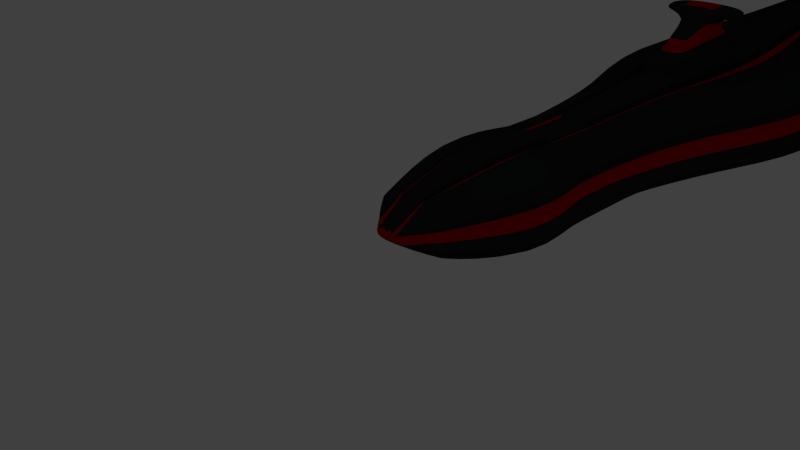 # Source: enemy_protomother.blend  (saved by Blender 2.71.0; exported with 4.5.12 LTS)
import bpy
from mathutils import Matrix  # noqa: F401  (used for matrix-valued properties, if any)

bpy.ops.wm.read_factory_settings(use_empty=True)
scene = bpy.context.scene
scene.name = 'Scene'

# ---- collections
col_collection_1 = bpy.data.collections.new('Collection 1'); scene.collection.children.link(col_collection_1)

# ---- materials (node trees are filled in below, after node groups)
mat_black = bpy.data.materials.new('Black')
mat_black.alpha_threshold = 0.0
mat_black.use_transparent_shadow = False
mat_black.diffuse_color = (0.0184, 0.01888, 0.02038, 1.0)
mat_black.specular_color = (0.3226, 0.3035, 0.3424)
mat_black.roughness = 0.5
mat_black.line_color = (0.0, 0.0, 0.0, 0.69)
mat_glow = bpy.data.materials.new('Glow')
mat_glow.alpha_threshold = 0.0
mat_glow.use_transparent_shadow = False
mat_glow.diffuse_color = (0.4292, 0.0, 0.0, 1.0)
mat_glow.specular_color = (1.0, 0.003733, 0.0)
mat_glow.roughness = 0.5
mat_glow.line_color = (0.0, 0.0, 0.0, 1.0)
mat_engine = bpy.data.materials.new('Engine')
mat_engine.alpha_threshold = 0.0
mat_engine.use_transparent_shadow = False
mat_engine.diffuse_color = (0.0375, 0.02031, 0.3264, 1.0)
mat_engine.specular_color = (0.02365, 0.02365, 0.02365)
mat_engine.roughness = 0.5
mat_engine.line_color = (0.0, 0.0, 0.0, 1.0)

# ---- material node trees

# ---- world
world_world = bpy.data.worlds.new('World'); scene.world = world_world
world_world.color = (0.05088, 0.05088, 0.05088)
world_world.use_sun_shadow = False
world_world.sun_shadow_jitter_overblur = 0.0
world_world.cycles.sampling_method = 'MANUAL'
world_world.cycles.sample_map_resolution = 256

# ---- cameras
cam_camera = bpy.data.cameras.new('Camera')
cam_camera.clip_end = 100.0
cam_camera.lens = 35.0
cam_camera.sensor_width = 32.0
cam_camera.sensor_height = 18.0
cam_camera.ortho_scale = 7.314
cam_camera.dof.focus_distance = 0.0
cam_camera.dof.aperture_fstop = 128.0

# ---- lights
light_lamp = bpy.data.lights.new('Lamp', 'POINT')
light_lamp.transmission_factor = 0.0
light_lamp.cutoff_distance = 30.0
light_lamp.energy = 35.0
light_lamp.shadow_buffer_clip_start = 1.001
light_lamp.shadow_soft_size = 0.1
light_lamp.shadow_maximum_resolution = 0.006
light_lamp.use_absolute_resolution = True
light_lamp.cycles.use_multiple_importance_sampling = False

# ---- meshes
me_cube = bpy.data.meshes.new('Cube')
me_cube.from_pydata([(-0.375, 3.939, 0.8), (0.375, 3.939, 0.8), (0.375, 3.439, 0.8), (-0.375, 3.439, 0.8), (1.0, 4.189, 0.5), (1.0, 3.189, 0.5), (-1.0, 3.189, 0.5), (-1.0, 4.189, 0.5), (-0.375, 3.689, 0.8), (0.375, 3.689, 0.8), (0.8, 4.189, 1.431e-06), (-0.25, 3.939, 0.8), (0.8, 3.189, 1.431e-06), (-0.25, 3.439, 0.8), (-0.8, 3.189, 1.431e-06), (-0.8, 4.189, 1.431e-06), (1.0, 3.689, 0.5), (-0.25, 4.189, 0.5), (-0.25, 3.189, 0.5), (-1.0, 3.689, 0.5), (-0.25, 3.689, 0.8), (0.8, 3.689, 1.431e-06), (-0.8, 3.689, 1.431e-06), (-0.5, 3.439, 0.8), (0.375, 3.189, 0.8), (0.8, 4.189, 0.25), (0.375, 4.189, 0.8), (0.8, 3.189, 0.25), (0.5, 3.939, 0.8), (-0.8, 3.189, 0.25), (-0.8, 4.189, 0.25), (1.0, 3.439, 0.5), (-1.0, 3.939, 0.5), (-0.5, 3.939, 0.8), (-0.375, 3.189, 0.8), (1.0, 4.189, -0.25), (-0.375, 4.189, 0.8), (1.0, 3.189, -0.25), (0.5, 3.439, 0.8), (-1.0, 3.189, -0.25), (-1.0, 4.189, -0.25), (1.0, 3.939, 0.5), (-1.0, 3.439, 0.5), (-0.5, 3.689, 0.8), (-0.25, 3.189, 0.8), (-0.25, 4.189, 0.8), (0.5, 3.689, 0.8), (0.8, 3.439, 1.431e-06), (0.8, 3.939, 1.431e-06), (1.0, 3.689, -0.25), (0.8, 3.689, 0.25), (-0.8, 3.939, 1.431e-06), (-0.8, 3.439, 1.431e-06), (-1.0, 3.689, -0.25), (-0.8, 3.689, 0.25), (-0.5, 4.189, 0.8), (0.8, 3.439, 0.25), (-0.8, 3.939, 0.25), (-0.5, 3.189, 0.8), (0.5, 3.189, 0.8), (0.5, 4.189, 0.8), (1.0, 3.439, -0.25), (1.0, 3.939, -0.25), (0.8, 3.939, 0.25), (-1.0, 3.939, -0.25), (-1.0, 3.439, -0.25), (-0.8, 3.439, 0.25), (0.25, 3.439, 0.8), (0.25, 3.689, 0.8), (0.25, 3.189, 0.8), (0.25, 4.189, 0.8), (0.25, 3.939, 0.8), (0.25, 3.189, 0.5), (0.25, 4.189, 0.5), (0.375, 3.939, 0.7), (0.375, 3.439, 0.7), (0.375, 3.689, 0.7), (0.375, 3.189, 0.7), (0.375, 4.189, 0.7), (0.25, 3.439, 0.7), (0.25, 3.689, 0.7), (0.25, 3.189, 0.7), (0.25, 4.189, 0.7), (0.25, 3.939, 0.7), (-0.375, 3.939, 0.7), (-0.375, 3.439, 0.7), (-0.375, 3.689, 0.7), (-0.25, 3.939, 0.7), (-0.25, 3.439, 0.7), (-0.25, 3.689, 0.7), (-0.375, 3.189, 0.7), (-0.375, 4.189, 0.7), (-0.25, 3.189, 0.7), (-0.25, 4.189, 0.7), (-1.589e-07, 3.189, -0.5), (1.987e-07, 4.189, -0.5), (-0.5, 4.189, -0.5), (-0.5, 3.189, -0.5), (0.5, 3.189, -0.5), (0.5, 4.189, -0.5), (1.25, 2.189, 0.5581), (-1.25, 2.189, 0.5581), (1.0, 2.189, -0.06691), (-1.0, 2.189, -0.06691), (-0.3125, 2.189, 0.5581), (0.4687, 2.189, 0.9331), (1.0, 2.189, 0.2456), (-1.0, 2.189, 0.2456), (-0.4688, 2.189, 0.9331), (1.25, 2.189, -0.3794), (-1.25, 2.189, -0.3794), (-0.3125, 2.189, 0.9331), (-0.625, 2.189, 0.9331), (0.625, 2.189, 0.9331), (0.3125, 2.189, 0.9331), (0.3125, 2.189, 0.5581), (0.4687, 2.189, 0.8081), (0.3125, 2.189, 0.8081), (-0.4688, 2.189, 0.8081), (-0.3125, 2.189, 0.8081), (1.664e-07, 2.189, -0.6919), (-0.625, 2.189, -0.6919), (0.625, 2.189, -0.6919), (0.625, 0.689, 0.4129), (-0.625, 0.689, 0.4129), (0.5, 0.689, 0.1004), (-0.5, 0.689, 0.1004), (-0.1562, 0.689, 0.4129), (-9.961e-09, 0.689, 0.1004), (0.2344, 0.689, 0.6004), (0.5, 0.689, 0.2566), (-0.5, 0.689, 0.2566), (-0.3125, 0.689, 0.4129), (-0.2344, 0.689, 0.6004), (0.625, 0.689, -0.05588), (-0.625, 0.689, -0.05588), (0.3125, 0.689, 0.4129), (-0.1563, 0.689, 0.6004), (-0.3125, 0.689, 0.1004), (0.3125, 0.689, 0.1004), (8.317e-08, 0.689, -0.05588), (-8.447e-08, 0.689, 0.2566), (-0.3125, 0.689, 0.2566), (-0.3125, 0.689, 0.6004), (0.3125, 0.689, 0.6004), (-0.3125, 0.689, -0.05588), (0.3125, 0.689, -0.05588), (0.3125, 0.689, 0.2566), (0.1563, 0.689, 0.6004), (0.1563, 0.689, 0.4129), (0.2344, 0.689, 0.5379), (0.1563, 0.689, 0.5379), (-0.2344, 0.689, 0.5379), (-0.1563, 0.689, 0.5379), (7.697e-08, 0.689, -0.2121), (-0.3125, 0.689, -0.2121), (0.3125, 0.689, -0.2121), (1.25, 6.189, 0.5581), (-1.25, 6.189, 0.5581), (1.0, 6.189, -0.06691), (-1.0, 6.189, -0.06691), (-0.3125, 6.189, 0.5581), (1.0, 6.189, 0.2456), (0.4688, 6.189, 0.9331), (-1.0, 6.189, 0.2456), (1.25, 6.189, -0.3794), (-0.4687, 6.189, 0.9331), (-1.25, 6.189, -0.3794), (-0.3125, 6.189, 0.9331), (-0.625, 6.189, 0.9331), (0.625, 6.189, 0.9331), (0.3125, 6.189, 0.9331), (0.3125, 6.189, 0.5581), (0.4688, 6.189, 0.8081), (0.3125, 6.189, 0.8081), (-0.4687, 6.189, 0.8081), (-0.3125, 6.189, 0.8081), (-4.713e-08, 6.189, -0.6919), (-0.625, 6.189, -0.6919), (0.625, 6.189, -0.6919), (2.5, 8.689, 0.5581), (-2.5, 8.689, 0.5581), (2.0, 8.689, -0.06691), (-2.0, 8.689, -0.06691), (-0.625, 8.689, 0.5581), (2.0, 8.689, 0.2456), (0.9375, 8.689, 0.9331), (-2.0, 8.689, 0.2456), (2.5, 8.689, -0.3794), (-0.9375, 8.689, 0.9331), (-2.5, 8.689, -0.3794), (-0.625, 8.689, 0.9331), (-1.25, 8.689, 0.9331), (1.25, 8.689, 0.9331), (0.625, 8.689, 0.9331), (0.625, 8.689, 0.5581), (0.9375, 8.689, 0.8081), (0.625, 8.689, 0.8081), (-0.9375, 8.689, 0.8081), (-0.625, 8.689, 0.8081), (-9.509e-08, 8.689, -0.6919), (-1.25, 8.689, -0.6919), (1.25, 8.689, -0.6919), (1.25, 11.19, 0.7033), (-1.25, 11.19, 0.7033), (1.0, 11.19, -0.2342), (-1.0, 11.19, -0.2342), (-0.3125, 11.19, 0.7033), (2.5, 16.19, -0.7029), (1.0, 11.19, 0.2346), (0.4688, 11.19, 1.266), (-1.0, 11.19, 0.2346), (-0.3125, 8.689, 1.5), (1.25, 11.19, -0.7029), (-0.4687, 11.19, 1.266), (-1.25, 11.19, -0.7029), (-2.0, 16.19, 0.2346), (-0.3125, 11.19, 1.266), (0.9375, 16.19, 1.266), (2.0, 16.19, 0.2346), (0.3125, 8.689, 1.5), (-0.625, 16.19, 0.7033), (-0.625, 11.19, 1.266), (-2.0, 16.19, -0.2342), (0.625, 11.19, 1.266), (2.0, 16.19, -0.2342), (-2.5, 16.19, 0.7033), (2.5, 16.19, 0.7033), (0.3125, 11.19, 1.266), (0.3125, 11.19, 0.7033), (0.4688, 11.19, 1.078), (0.3125, 11.19, 1.078), (-0.4687, 11.19, 1.078), (-0.3125, 11.19, 1.078), (-5.456e-08, 11.19, -1.172), (-0.625, 11.19, -1.172), (0.625, 11.19, -1.172), (1.25, 13.69, 0.7033), (-1.25, 13.69, 0.7033), (1.0, 13.69, -0.2342), (-1.0, 13.69, -0.2342), (-0.3125, 13.69, 0.7033), (1.0, 13.69, 0.2346), (0.4688, 13.69, 1.266), (-1.0, 13.69, 0.2346), (1.25, 13.69, -0.7029), (-0.4687, 13.69, 1.266), (-1.25, 13.69, -0.7029), (-0.3125, 13.69, 1.266), (-0.625, 13.69, 1.266), (0.625, 13.69, 1.266), (0.3125, 13.69, 1.266), (0.3125, 13.69, 0.7033), (0.4688, 13.69, 1.078), (0.3125, 13.69, 1.078), (-0.4687, 13.69, 1.078), (-0.3125, 13.69, 1.078), (-5.456e-08, 13.69, -1.172), (-0.625, 13.69, -1.172), (0.625, 13.69, -1.172), (-0.9375, 16.19, 1.266), (-2.5, 16.19, -0.7029), (-1.823e-07, 7.439, 2.0), (-0.625, 16.19, 1.266), (-8.941e-08, 6.189, 1.25), (0.4687, 7.439, 1.375), (-0.4687, 7.439, 1.375), (-2.384e-07, 8.689, 1.5), (-1.25, 16.19, 1.266), (0.625, 8.689, 1.5), (1.25, 16.19, 1.266), (-0.625, 8.689, 1.5), (0.3125, 6.189, 1.25), (-0.3125, 6.189, 1.25), (0.625, 16.19, 1.266), (0.625, 16.19, 0.7033), (0.9375, 16.19, 1.078), (0.625, 16.19, 1.078), (-0.9375, 16.19, 1.078), (-0.625, 16.19, 1.078), (-1.021e-07, 16.19, -1.172), (-1.25, 16.19, -1.172), (1.25, 16.19, -1.172), (2.5, 17.44, -0.7029), (-1.25, 17.44, 0.7033), (-2.0, 17.44, 0.2346), (0.9375, 17.44, 1.266), (2.0, 17.44, 0.2346), (-2.779e-09, 17.44, -0.2342), (-0.625, 17.44, 0.7033), (-2.0, 17.44, -0.2342), (2.0, 17.44, -0.2342), (-2.5, 17.44, 0.7033), (2.5, 17.44, 0.7033), (-0.9375, 17.44, 1.266), (-2.5, 17.44, -0.7029), (1.25, 17.44, 0.7033), (-0.625, 17.44, 1.266), (-1.25, 17.44, -0.2342), (1.25, 17.44, -0.2342), (-2.779e-09, 17.44, 0.2346), (-7.729e-08, 17.44, -0.7029), (-1.25, 17.44, 1.266), (-1.25, 17.44, -0.7029), (1.25, 17.44, 1.266), (-1.25, 17.44, 0.2346), (1.25, 17.44, 0.2346), (1.25, 17.44, -0.7029), (0.625, 17.44, 1.266), (0.625, 17.44, 0.7033), (0.9375, 17.44, 1.078), (0.625, 17.44, 1.078), (-0.9375, 17.44, 1.078), (-0.625, 17.44, 1.078), (-1.021e-07, 17.44, -1.172), (-1.25, 17.44, -1.172), (1.25, 17.44, -1.172), (-0.5469, 8.064, 1.438), (0.5469, 8.064, 1.438), (-0.1562, 6.189, 1.25), (-0.3906, 6.814, 1.313), (0.3906, 6.814, 1.313), (0.1562, 6.189, 1.25), (-2.012e-07, 8.064, 1.438), (-1.267e-07, 6.814, 1.313), (-0.2344, 7.439, 1.375), (0.2344, 7.439, 1.375), (0.2734, 8.064, 1.438), (-0.2734, 8.064, 1.438), (-0.1953, 6.814, 1.313), (0.1953, 6.814, 1.313), (-1.823e-07, 7.439, 1.75), (-2.196e-07, 8.064, 1.75), (-1.45e-07, 6.814, 1.5), (-0.2344, 7.439, 1.75), (0.2344, 7.439, 1.75), (0.2734, 8.064, 1.75), (-0.2734, 8.064, 1.75), (-0.1953, 6.814, 1.5), (0.1953, 6.814, 1.5), (-2.196e-07, 8.064, 2.0), (-0.2344, 7.439, 2.0), (0.2344, 7.439, 2.0), (0.2734, 8.064, 2.0), (-0.2734, 8.064, 2.0), (0.7, 7.439, 1.813), (0.7, 8.064, 1.813), (0.7, 7.439, 1.938), (0.7, 8.064, 1.938), (-0.6805, 7.439, 1.813), (-0.7, 8.064, 1.813), (-0.6805, 7.439, 1.938), (-0.7, 8.064, 1.938), (-0.2, 0.189, 0.25), (-0.2, 0.189, 0.125), (0.2, 0.189, 0.125), (0.2, 0.189, 0.25), (-7.451e-08, 0.189, 0.25), (-0.125, 0.189, 0.25), (0.125, 0.189, 0.25), (0.0, 0.189, 0.125), (-0.125, 0.189, 0.125), (0.125, 0.189, 0.125)], [], [(56, 31, 5, 27), (58, 6, 101, 112), (57, 32, 7, 30), (8, 43, 23, 3), (3, 23, 58, 34), (46, 9, 2, 38), (88, 85, 90, 92), (31, 16, 46, 38), (42, 6, 58, 23), (61, 47, 12, 37), (62, 48, 21, 49), (63, 41, 16, 50), (24, 77, 116, 105), (27, 5, 100, 106), (77, 81, 117, 116), (64, 51, 15, 40), (65, 52, 22, 53), (66, 42, 19, 54), (60, 4, 157, 170), (36, 91, 175, 166), (70, 71, 83, 82), (38, 2, 24, 59), (68, 67, 79, 80), (71, 68, 80, 83), (89, 86, 85, 88), (19, 42, 23, 43), (47, 56, 27, 12), (21, 50, 56, 47), (50, 16, 31, 56), (90, 34, 108, 118), (92, 90, 118, 119), (44, 92, 119, 111), (51, 57, 30, 15), (22, 54, 57, 51), (54, 19, 32, 57), (96, 40, 167, 178), (96, 99, 179, 178), (20, 11, 87, 89), (3, 34, 90, 85), (67, 69, 81, 79), (36, 55, 33, 0), (0, 33, 43, 8), (41, 4, 60, 28), (93, 91, 84, 87), (94, 98, 122, 120), (7, 32, 33, 55), (16, 41, 28, 46), (87, 84, 86, 89), (39, 97, 121, 110), (32, 19, 43, 33), (5, 31, 38, 59), (49, 21, 47, 61), (35, 10, 48, 62), (48, 63, 50, 21), (10, 25, 63, 48), (25, 4, 41, 63), (28, 1, 9, 46), (81, 69, 114, 117), (60, 26, 1, 28), (34, 58, 112, 108), (37, 12, 102, 109), (12, 27, 106, 102), (98, 97, 121, 122), (14, 39, 110, 103), (53, 22, 51, 64), (13, 20, 89, 88), (39, 14, 52, 65), (52, 66, 54, 22), (14, 29, 66, 52), (29, 6, 42, 66), (70, 73, 172, 171), (10, 35, 165, 159), (30, 7, 158, 164), (29, 14, 103, 107), (26, 60, 170, 163), (95, 96, 178, 177), (55, 36, 166, 169), (15, 30, 164, 160), (70, 45, 11, 71), (68, 20, 13, 67), (71, 11, 20, 68), (67, 13, 44, 69), (78, 26, 163, 173), (7, 55, 169, 158), (4, 25, 162, 157), (78, 82, 83, 74), (74, 83, 80, 76), (76, 80, 79, 75), (75, 79, 81, 77), (6, 29, 107, 101), (9, 1, 74, 76), (24, 2, 75, 77), (1, 26, 78, 74), (2, 9, 76, 75), (91, 93, 176, 175), (93, 45, 168, 176), (8, 3, 85, 86), (69, 44, 111, 114), (0, 8, 86, 84), (44, 13, 88, 92), (11, 45, 93, 87), (36, 0, 84, 91), (82, 78, 173, 174), (17, 45, 168, 161), (45, 70, 171, 168), (44, 18, 104, 111), (25, 10, 159, 162), (81, 72, 115, 117), (99, 98, 37, 35), (97, 94, 120, 121), (98, 37, 109, 122), (96, 97, 39, 40), (93, 17, 161, 176), (35, 99, 179, 165), (98, 99, 96, 97), (117, 114, 148, 151), (120, 122, 156, 154), (114, 111, 137, 148), (104, 119, 153, 127), (102, 106, 130, 125), (106, 100, 123, 130), (122, 109, 134, 156), (103, 110, 135, 126), (116, 117, 151, 150), (122, 121, 155, 156), (113, 105, 129, 144), (115, 114, 148, 149), (118, 108, 133, 152), (119, 118, 152, 153), (121, 120, 154, 155), (100, 113, 144, 123), (112, 101, 124, 143), (107, 103, 126, 131), (117, 115, 149, 151), (109, 102, 125, 134), (101, 107, 131, 124), (110, 121, 155, 135), (59, 24, 105, 113), (5, 59, 113, 100), (72, 69, 114, 115), (18, 92, 119, 104), (142, 132, 124, 131), (145, 138, 126, 135), (146, 139, 128, 140), (141, 149, 127), (138, 142, 131, 126), (128, 141, 142, 138), (141, 127, 132, 142), (123, 144, 129, 150, 136), (149, 141, 147, 136), (140, 128, 138, 145), (134, 125, 139, 146), (139, 147, 141, 128), (125, 130, 147, 139), (130, 123, 136, 147), (124, 132, 152, 133, 143), (149, 148, 137, 127), (136, 150, 151, 149), (127, 153, 152, 132), (140, 145, 155, 154), (146, 140, 154, 156), (134, 146, 156), (135, 155, 145), (111, 104, 127, 137), (111, 119, 153, 137), (108, 112, 143, 133), (105, 116, 150, 129), (178, 167, 190, 201), (158, 169, 192, 181), (167, 160, 183, 190), (164, 158, 181, 187), (175, 176, 199, 198), (171, 172, 195, 194), (166, 175, 198, 189), (169, 166, 189, 192), (176, 161, 184, 199), (174, 173, 196, 197), (179, 177, 200, 202), (173, 163, 186, 196), (194, 191, 271, 212, 267, 220, 269), (160, 164, 187, 183), (170, 157, 180, 193), (159, 165, 188, 182), (157, 162, 185, 180), (172, 174, 197, 195), (165, 179, 202, 188), (161, 168, 191, 184), (176, 168, 191, 199), (178, 179, 202, 201), (70, 82, 174, 171), (99, 95, 177, 179), (40, 15, 160, 167), (73, 82, 174, 172), (194, 197, 231, 228), (185, 182, 205, 209), (186, 193, 224, 210), (201, 190, 215, 235), (181, 192, 222, 204), (190, 183, 206, 215), (187, 181, 204, 211), (198, 199, 233, 232), (194, 195, 229, 228), (189, 198, 232, 214), (192, 189, 214, 222), (199, 184, 207, 233), (197, 196, 230, 231), (202, 200, 234, 236), (196, 186, 210, 230), (191, 194, 228, 217), (183, 187, 211, 206), (193, 180, 203, 224), (182, 188, 213, 205), (180, 185, 209, 203), (195, 197, 231, 229), (188, 202, 236, 213), (163, 170, 193, 186), (162, 159, 182, 185), (171, 174, 197, 194), (177, 178, 201, 200), (204, 222, 249, 238), (215, 206, 240, 247), (211, 204, 238, 244), (232, 233, 256, 255), (228, 229, 252, 251), (214, 232, 255, 246), (222, 214, 246, 249), (233, 207, 241, 256), (231, 230, 253, 254), (236, 234, 257, 259), (230, 210, 243, 253), (217, 228, 251, 248), (206, 211, 244, 240), (224, 203, 237, 250), (205, 213, 245, 239), (203, 209, 242, 237), (229, 231, 254, 252), (213, 236, 259, 245), (207, 217, 248, 241), (233, 217, 248, 256), (235, 236, 259, 258), (234, 235, 258, 257), (200, 201, 235, 234), (201, 202, 236, 235), (199, 191, 217, 233), (184, 191, 217, 207), (253, 243, 218, 276), (248, 251, 274, 263), (240, 244, 216, 223), (250, 237, 227, 270), (239, 245, 208, 225), (237, 242, 219, 227), (252, 254, 277, 275), (245, 259, 282, 208), (241, 248, 263, 221), (256, 248, 263, 279), (258, 259, 282, 281), (257, 258, 281, 280), (251, 254, 277, 274), (242, 239, 225, 219), (243, 250, 270, 218), (258, 247, 261, 281), (238, 249, 268, 226), (247, 240, 223, 261), (244, 238, 226, 216), (255, 256, 279, 278), (251, 252, 275, 274), (246, 255, 278, 260), (235, 215, 247, 258), (210, 224, 250, 243), (209, 205, 239, 242), (228, 231, 254, 251), (225, 208, 283, 291), (275, 277, 311, 309), (208, 282, 316, 283), (221, 263, 297, 289), (279, 263, 297, 313), (281, 282, 316, 315), (227, 219, 287, 293), (280, 281, 315, 314), (274, 277, 311, 308), (218, 270, 304, 286), (281, 261, 295, 315), (226, 268, 302, 292), (261, 223, 290, 295), (278, 279, 313, 312), (274, 275, 309, 308), (216, 226, 292, 285), (219, 225, 291, 287), (260, 278, 312, 294), (268, 260, 294, 302), (279, 221, 289, 313), (277, 276, 310, 311), (282, 280, 314, 316), (259, 257, 280, 282), (254, 253, 276, 277), (256, 241, 221, 279), (249, 246, 260, 268), (305, 298, 290, 285), (306, 299, 288, 300), (298, 303, 295, 290), (288, 301, 303, 298), (284, 305, 285, 292), (289, 300, 305, 284), (300, 288, 298, 305), (293, 287, 306, 296), (287, 291, 299, 306), (299, 307, 301, 288), (291, 283, 307, 299), (306, 300, 309, 296), (300, 289, 309), (308, 309, 289, 297), (296, 309, 311, 310), (293, 296, 310, 286, 304), (292, 302, 294, 312, 284), (289, 284, 312, 313), (303, 301, 314, 315), (301, 307, 316, 314), (303, 315, 295), (283, 316, 307), (270, 227, 293, 304), (223, 216, 285, 290), (263, 274, 308, 297), (276, 218, 286, 310), (327, 318, 269, 220), (191, 168, 273, 320, 266, 317, 271), (171, 194, 269, 318, 265, 321, 272), (168, 171, 272, 322, 264, 319, 273), (328, 323, 267, 212), (325, 329, 338, 334), (330, 321, 265, 326), (323, 327, 220, 267), (329, 324, 333, 338), (326, 265, 318, 327), (317, 328, 212, 271), (266, 325, 328, 317), (330, 326, 335, 339), (320, 329, 325, 266), (273, 319, 329, 320), (319, 264, 324, 329), (324, 330, 339, 333), (264, 322, 330, 324), (322, 272, 321, 330), (338, 333, 331, 334), (334, 341, 351, 349), (332, 337, 344, 340), (333, 339, 335, 331), (323, 328, 337, 332), (328, 325, 334, 337), (327, 323, 332, 336), (326, 327, 336, 335), (262, 342, 343, 340), (341, 262, 340, 344), (336, 332, 340, 343), (342, 335, 345, 347), (334, 331, 262, 341), (331, 335, 342, 262), (345, 346, 348, 347), (336, 343, 348, 346), (343, 342, 347, 348), (335, 336, 346, 345), (350, 349, 351, 352), (344, 337, 350, 352), (341, 344, 352, 351), (337, 334, 349, 350), (354, 135, 126), (131, 353, 354, 126), (131, 124, 353), (124, 143, 353), (143, 133, 353), (356, 355, 362, 359), (155, 135, 354), (155, 354, 361, 360, 362, 355, 156), (134, 156, 355), (125, 134, 355), (356, 130, 125, 355), (130, 356, 123), (144, 123, 356), (133, 152, 353), (353, 152, 153, 358), (153, 358, 137), (148, 359, 357, 358, 137), (151, 148, 359), (359, 151, 150, 356), (129, 150, 356), (356, 129, 144), (357, 359, 362, 360), (354, 353, 358, 361), (357, 360, 361, 358)])
me_cube.polygons.foreach_set('material_index', [0, 0, 0, 0, 0, 0, 1, 0, 0, 0, 0, 0, 0, 0, 1, 0, 0, 0, 0, 0, 0, 0, 0, 0, 1, 0, 1, 1, 0, 0, 1, 0, 1, 1, 0, 0, 0, 0, 0, 0, 0, 0, 0, 1, 0, 0, 0, 1, 0, 0, 0, 0, 0, 1, 1, 0, 0, 0, 0, 0, 0, 1, 0, 0, 0, 0, 0, 1, 1, 0, 0, 0, 0, 1, 0, 0, 0, 1, 0, 0, 0, 0, 0, 0, 0, 1, 1, 1, 1, 0, 0, 0, 0, 0, 1, 0, 0, 0, 0, 0, 0, 0, 1, 0, 0, 0, 1, 0, 0, 0, 0, 0, 0, 0, 0, 0, 0, 0, 0, 1, 0, 0, 0, 1, 0, 0, 0, 0, 1, 0, 0, 0, 1, 0, 0, 0, 0, 0, 0, 0, 0, 0, 0, 0, 0, 0, 0, 0, 0, 0, 0, 0, 0, 0, 0, 0, 0, 0, 0, 0, 0, 0, 0, 0, 0, 0, 0, 0, 0, 0, 0, 1, 0, 0, 0, 0, 1, 0, 0, 0, 1, 0, 0, 0, 0, 0, 0, 0, 0, 0, 0, 0, 0, 0, 1, 0, 0, 0, 0, 0, 1, 0, 0, 0, 0, 1, 0, 0, 0, 1, 0, 0, 0, 0, 0, 0, 1, 0, 0, 0, 0, 0, 1, 0, 0, 0, 0, 1, 0, 0, 0, 1, 0, 0, 0, 0, 0, 0, 0, 0, 0, 0, 0, 0, 0, 0, 0, 1, 0, 0, 0, 0, 0, 0, 0, 0, 0, 0, 1, 0, 0, 0, 0, 0, 1, 0, 0, 0, 0, 1, 0, 0, 0, 0, 0, 0, 0, 0, 0, 0, 0, 0, 0, 0, 1, 0, 0, 1, 0, 0, 0, 1, 0, 0, 1, 0, 0, 1, 1, 0, 0, 0, 1, 1, 0, 1, 0, 0, 1, 1, 0, 1, 0, 0, 1, 0, 0, 0, 0, 0, 1, 0, 0, 0, 0, 0, 0, 0, 1, 0, 0, 1, 0, 0, 0, 1, 0, 0, 0, 1, 0, 0, 0, 0, 0, 0, 1, 1, 1, 1, 1, 1, 0, 0, 0, 0, 0, 0, 0, 0, 0, 0, 0, 0, 0, 1, 0, 0, 0, 1, 0, 0, 0, 0, 1, 0, 0, 0, 1, 0, 0, 0, 1, 0, 0, 1, 1, 1])
me_cube.materials.append(mat_black)
me_cube.materials.append(mat_glow)
me_cube.materials.append(mat_engine)
me_cube.use_remesh_preserve_volume = False
me_cube.use_remesh_preserve_attributes = False
me_cube.use_mirror_vertex_groups = False
me_cube.update()

# ---- objects
ob_cube = bpy.data.objects.new('Cube', me_cube)
ob_lamp = bpy.data.objects.new('Lamp', light_lamp)
ob_camera = bpy.data.objects.new('Camera', cam_camera)

# ---- transforms, parenting, visibility, modifiers, constraints
ob_cube.location = (0.0, 0.0, 0.0)
ob_cube.lock_rotations_4d = False
ob_cube.empty_display_type = 'ARROWS'
ob_cube.lineart.crease_threshold = 0.0
_m = ob_cube.modifiers.new('Mirror', 'MIRROR')
_m.use_axis = (False, False, False)
_m = ob_cube.modifiers.new('Subsurf', 'SUBSURF')
_m.uv_smooth = 'PRESERVE_CORNERS'
_m.quality = 2
_m.levels = 0
_m.show_only_control_edges = False
ob_lamp.location = (4.076, 1.005, 5.904)
ob_lamp.rotation_euler = (0.6503, 0.05522, 1.866)
ob_lamp.lock_rotations_4d = False
ob_lamp.empty_display_type = 'ARROWS'
ob_lamp.color = (0.0, 0.0, 0.0, 0.0)
ob_lamp.lineart.crease_threshold = 0.0
ob_camera.location = (7.481, -6.508, 5.344)
ob_camera.rotation_euler = (1.109, 0.01082, 0.8149)
ob_camera.lock_rotations_4d = False
ob_camera.empty_display_type = 'ARROWS'
ob_camera.color = (0.0, 0.0, 0.0, 0.0)
ob_camera.display_type = 'WIRE'
ob_camera.lineart.crease_threshold = 0.0

# ---- collection membership
col_collection_1.objects.link(ob_cube)
col_collection_1.objects.link(ob_lamp)
col_collection_1.objects.link(ob_camera)

# ---- scene / render settings (as saved in the file)
scene.camera = ob_camera
scene.frame_start = 1; scene.frame_end = 250; scene.frame_set(0)
scene.render.engine = 'BLENDER_EEVEE_NEXT'
scene.render.resolution_percentage = 50
scene.render.dither_intensity = 0.0
scene.cycles.use_denoising = False
scene.cycles.samples = 10
scene.cycles.sampling_pattern = 'TABULATED_SOBOL'
scene.cycles.light_sampling_threshold = 0.0
scene.cycles.use_adaptive_sampling = False
scene.cycles.use_light_tree = False
scene.cycles.blur_glossy = 0.0
scene.cycles.volume_bounces = 1
scene.cycles.pixel_filter_type = 'GAUSSIAN'
scene.cycles.sample_clamp_indirect = 0.0
scene.view_settings.view_transform = 'Standard'
bpy.context.view_layer.update()
